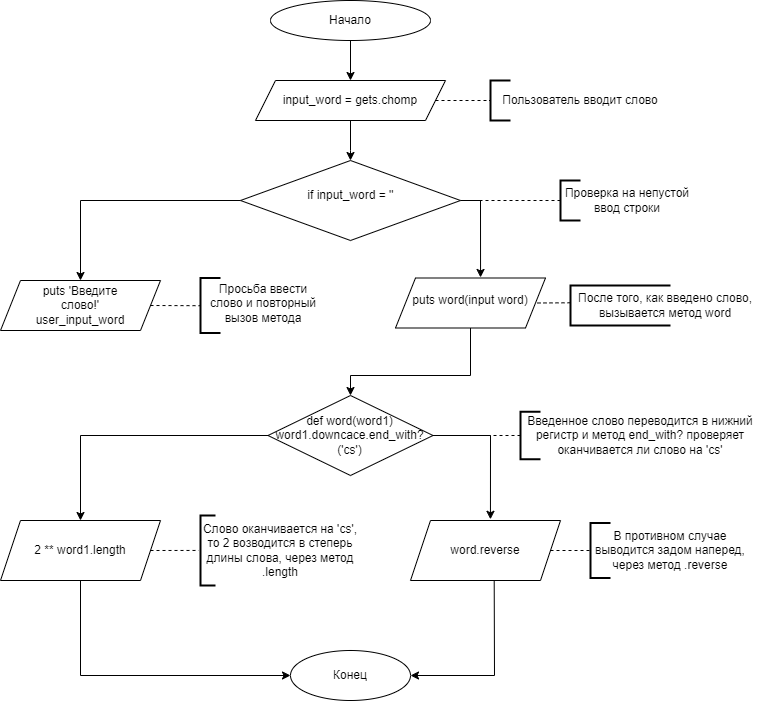

The diagram above was exported from draw.io. Its source (the exported page's mxGraphModel, read from the mxfile embedded in the PNG):
<mxGraphModel dx="1434" dy="791" grid="1" gridSize="10" guides="1" tooltips="1" connect="1" arrows="1" fold="1" page="1" pageScale="1" pageWidth="827" pageHeight="1169" math="0" shadow="0">
  <root>
    <mxCell id="0" />
    <mxCell id="1" parent="0" />
    <mxCell id="-7sGtPlRLoZwpXZAhmmz-4" value="" style="endArrow=classic;html=1;rounded=0;exitX=0.5;exitY=1;exitDx=0;exitDy=0;" parent="1" source="-7sGtPlRLoZwpXZAhmmz-5" edge="1">
      <mxGeometry width="50" height="50" relative="1" as="geometry">
        <mxPoint x="400" y="270" as="sourcePoint" />
        <mxPoint x="400" y="120" as="targetPoint" />
      </mxGeometry>
    </mxCell>
    <mxCell id="-7sGtPlRLoZwpXZAhmmz-5" value="" style="ellipse;whiteSpace=wrap;html=1;" parent="1" vertex="1">
      <mxGeometry x="320" y="40" width="160" height="40" as="geometry" />
    </mxCell>
    <mxCell id="-7sGtPlRLoZwpXZAhmmz-6" value="Начало" style="text;html=1;align=center;verticalAlign=middle;whiteSpace=wrap;rounded=0;" parent="1" vertex="1">
      <mxGeometry x="370" y="45" width="60" height="30" as="geometry" />
    </mxCell>
    <mxCell id="-7sGtPlRLoZwpXZAhmmz-7" value="" style="shape=parallelogram;perimeter=parallelogramPerimeter;whiteSpace=wrap;html=1;fixedSize=1;" parent="1" vertex="1">
      <mxGeometry x="305" y="120" width="190" height="40" as="geometry" />
    </mxCell>
    <mxCell id="-7sGtPlRLoZwpXZAhmmz-8" value="input_word = gets.chomp" style="text;html=1;align=center;verticalAlign=middle;whiteSpace=wrap;rounded=0;" parent="1" vertex="1">
      <mxGeometry x="320" y="125" width="160" height="30" as="geometry" />
    </mxCell>
    <mxCell id="-7sGtPlRLoZwpXZAhmmz-10" value="" style="strokeWidth=2;html=1;shape=mxgraph.flowchart.annotation_1;align=left;pointerEvents=1;" parent="1" vertex="1">
      <mxGeometry x="540" y="120" width="20" height="40" as="geometry" />
    </mxCell>
    <mxCell id="-7sGtPlRLoZwpXZAhmmz-12" value="Пользователь вводит слово" style="text;html=1;align=center;verticalAlign=middle;whiteSpace=wrap;rounded=0;" parent="1" vertex="1">
      <mxGeometry x="540" y="125" width="180" height="30" as="geometry" />
    </mxCell>
    <mxCell id="-7sGtPlRLoZwpXZAhmmz-13" value="" style="endArrow=none;dashed=1;html=1;rounded=0;entryX=0;entryY=0.5;entryDx=0;entryDy=0;entryPerimeter=0;" parent="1" source="-7sGtPlRLoZwpXZAhmmz-7" target="-7sGtPlRLoZwpXZAhmmz-10" edge="1">
      <mxGeometry width="50" height="50" relative="1" as="geometry">
        <mxPoint x="510" y="100" as="sourcePoint" />
        <mxPoint x="430" y="210" as="targetPoint" />
      </mxGeometry>
    </mxCell>
    <mxCell id="-7sGtPlRLoZwpXZAhmmz-15" value="" style="endArrow=classic;html=1;rounded=0;exitX=0.5;exitY=1;exitDx=0;exitDy=0;" parent="1" source="-7sGtPlRLoZwpXZAhmmz-7" edge="1">
      <mxGeometry width="50" height="50" relative="1" as="geometry">
        <mxPoint x="410" y="90" as="sourcePoint" />
        <mxPoint x="400" y="200" as="targetPoint" />
        <Array as="points">
          <mxPoint x="400" y="190" />
        </Array>
      </mxGeometry>
    </mxCell>
    <mxCell id="-7sGtPlRLoZwpXZAhmmz-16" value="" style="rhombus;whiteSpace=wrap;html=1;" parent="1" vertex="1">
      <mxGeometry x="290" y="200" width="220" height="80" as="geometry" />
    </mxCell>
    <mxCell id="-7sGtPlRLoZwpXZAhmmz-19" value="" style="endArrow=none;dashed=1;html=1;rounded=0;entryX=1;entryY=0.5;entryDx=0;entryDy=0;" parent="1" target="-7sGtPlRLoZwpXZAhmmz-16" edge="1">
      <mxGeometry width="50" height="50" relative="1" as="geometry">
        <mxPoint x="610" y="240" as="sourcePoint" />
        <mxPoint x="420" y="190" as="targetPoint" />
      </mxGeometry>
    </mxCell>
    <mxCell id="-7sGtPlRLoZwpXZAhmmz-20" value="" style="strokeWidth=2;html=1;shape=mxgraph.flowchart.annotation_1;align=left;pointerEvents=1;" parent="1" vertex="1">
      <mxGeometry x="610" y="220" width="20" height="40" as="geometry" />
    </mxCell>
    <mxCell id="-7sGtPlRLoZwpXZAhmmz-21" value="Проверка на непустой ввод строки" style="text;html=1;align=center;verticalAlign=middle;whiteSpace=wrap;rounded=0;" parent="1" vertex="1">
      <mxGeometry x="610" y="225" width="133.5" height="30" as="geometry" />
    </mxCell>
    <mxCell id="-7sGtPlRLoZwpXZAhmmz-22" value="" style="endArrow=classic;html=1;rounded=0;exitX=0;exitY=0.5;exitDx=0;exitDy=0;" parent="1" source="-7sGtPlRLoZwpXZAhmmz-16" target="-7sGtPlRLoZwpXZAhmmz-23" edge="1">
      <mxGeometry width="50" height="50" relative="1" as="geometry">
        <mxPoint x="390" y="260" as="sourcePoint" />
        <mxPoint x="160" y="320" as="targetPoint" />
        <Array as="points">
          <mxPoint x="130" y="240" />
        </Array>
      </mxGeometry>
    </mxCell>
    <mxCell id="-7sGtPlRLoZwpXZAhmmz-23" value="" style="shape=parallelogram;perimeter=parallelogramPerimeter;whiteSpace=wrap;html=1;fixedSize=1;" parent="1" vertex="1">
      <mxGeometry x="50" y="320" width="160" height="50" as="geometry" />
    </mxCell>
    <mxCell id="-7sGtPlRLoZwpXZAhmmz-24" value="puts 'Введите слово!'&lt;div&gt;user_input_word&lt;/div&gt;" style="text;html=1;align=center;verticalAlign=middle;whiteSpace=wrap;rounded=0;" parent="1" vertex="1">
      <mxGeometry x="75" y="330" width="110" height="30" as="geometry" />
    </mxCell>
    <mxCell id="-7sGtPlRLoZwpXZAhmmz-25" value="" style="endArrow=classic;html=1;rounded=0;exitX=1;exitY=0.5;exitDx=0;exitDy=0;entryX=0.567;entryY=-0.011;entryDx=0;entryDy=0;entryPerimeter=0;" parent="1" source="-7sGtPlRLoZwpXZAhmmz-16" target="-7sGtPlRLoZwpXZAhmmz-26" edge="1">
      <mxGeometry width="50" height="50" relative="1" as="geometry">
        <mxPoint x="320" y="290" as="sourcePoint" />
        <mxPoint x="570" y="310" as="targetPoint" />
        <Array as="points">
          <mxPoint x="530" y="240" />
        </Array>
      </mxGeometry>
    </mxCell>
    <mxCell id="-7sGtPlRLoZwpXZAhmmz-26" value="" style="shape=parallelogram;perimeter=parallelogramPerimeter;whiteSpace=wrap;html=1;fixedSize=1;" parent="1" vertex="1">
      <mxGeometry x="445" y="317.5" width="150" height="50" as="geometry" />
    </mxCell>
    <mxCell id="-7sGtPlRLoZwpXZAhmmz-27" value="puts word(input word)" style="text;html=1;align=center;verticalAlign=middle;whiteSpace=wrap;rounded=0;" parent="1" vertex="1">
      <mxGeometry x="460" y="325" width="120" height="30" as="geometry" />
    </mxCell>
    <mxCell id="-7sGtPlRLoZwpXZAhmmz-28" value="" style="endArrow=none;dashed=1;html=1;rounded=0;entryX=0.003;entryY=0.59;entryDx=0;entryDy=0;entryPerimeter=0;exitX=1;exitY=0.5;exitDx=0;exitDy=0;" parent="1" source="-7sGtPlRLoZwpXZAhmmz-23" target="-7sGtPlRLoZwpXZAhmmz-32" edge="1">
      <mxGeometry width="50" height="50" relative="1" as="geometry">
        <mxPoint x="210" y="350" as="sourcePoint" />
        <mxPoint x="200" y="345" as="targetPoint" />
      </mxGeometry>
    </mxCell>
    <mxCell id="-7sGtPlRLoZwpXZAhmmz-30" value="" style="strokeWidth=2;html=1;shape=mxgraph.flowchart.annotation_1;align=left;pointerEvents=1;" parent="1" vertex="1">
      <mxGeometry x="250" y="317.5" width="20" height="55" as="geometry" />
    </mxCell>
    <mxCell id="-7sGtPlRLoZwpXZAhmmz-32" value="Просьба ввести слово и повторный вызов метода" style="text;html=1;align=center;verticalAlign=middle;whiteSpace=wrap;rounded=0;" parent="1" vertex="1">
      <mxGeometry x="250" y="327.5" width="126" height="30" as="geometry" />
    </mxCell>
    <mxCell id="-7sGtPlRLoZwpXZAhmmz-33" value="" style="endArrow=none;dashed=1;html=1;rounded=0;entryX=1;entryY=0.5;entryDx=0;entryDy=0;exitX=0;exitY=0.432;exitDx=0;exitDy=0;exitPerimeter=0;" parent="1" source="-7sGtPlRLoZwpXZAhmmz-34" target="-7sGtPlRLoZwpXZAhmmz-26" edge="1">
      <mxGeometry width="50" height="50" relative="1" as="geometry">
        <mxPoint x="620" y="343" as="sourcePoint" />
        <mxPoint x="620" y="240" as="targetPoint" />
      </mxGeometry>
    </mxCell>
    <mxCell id="-7sGtPlRLoZwpXZAhmmz-34" value="" style="strokeWidth=2;html=1;shape=mxgraph.flowchart.annotation_1;align=left;pointerEvents=1;" parent="1" vertex="1">
      <mxGeometry x="620" y="325" width="100" height="40" as="geometry" />
    </mxCell>
    <mxCell id="-7sGtPlRLoZwpXZAhmmz-35" value="После того, как введено слово, вызывается метод word" style="text;html=1;align=center;verticalAlign=middle;whiteSpace=wrap;rounded=0;" parent="1" vertex="1">
      <mxGeometry x="620" y="330" width="190" height="30" as="geometry" />
    </mxCell>
    <mxCell id="-7sGtPlRLoZwpXZAhmmz-37" value="" style="endArrow=classic;html=1;rounded=0;exitX=0.5;exitY=1;exitDx=0;exitDy=0;" parent="1" source="-7sGtPlRLoZwpXZAhmmz-26" edge="1">
      <mxGeometry width="50" height="50" relative="1" as="geometry">
        <mxPoint x="595" y="375" as="sourcePoint" />
        <mxPoint x="400" y="435" as="targetPoint" />
        <Array as="points">
          <mxPoint x="520" y="415" />
          <mxPoint x="400" y="415" />
        </Array>
      </mxGeometry>
    </mxCell>
    <mxCell id="-7sGtPlRLoZwpXZAhmmz-38" value="" style="rhombus;whiteSpace=wrap;html=1;" parent="1" vertex="1">
      <mxGeometry x="317.5" y="435" width="165" height="80" as="geometry" />
    </mxCell>
    <mxCell id="-7sGtPlRLoZwpXZAhmmz-39" value="def word(word1)&lt;div&gt;word1.downcace.end_with?('cs')&lt;/div&gt;" style="text;html=1;align=center;verticalAlign=middle;whiteSpace=wrap;rounded=0;" parent="1" vertex="1">
      <mxGeometry x="327" y="442.5" width="145" height="65" as="geometry" />
    </mxCell>
    <mxCell id="-7sGtPlRLoZwpXZAhmmz-44" value="" style="endArrow=classic;html=1;rounded=0;exitX=0;exitY=0.5;exitDx=0;exitDy=0;entryX=0.5;entryY=0;entryDx=0;entryDy=0;" parent="1" source="-7sGtPlRLoZwpXZAhmmz-38" target="-7sGtPlRLoZwpXZAhmmz-46" edge="1">
      <mxGeometry width="50" height="50" relative="1" as="geometry">
        <mxPoint x="260" y="420" as="sourcePoint" />
        <mxPoint x="200" y="560" as="targetPoint" />
        <Array as="points">
          <mxPoint x="130" y="475" />
        </Array>
      </mxGeometry>
    </mxCell>
    <mxCell id="-7sGtPlRLoZwpXZAhmmz-45" value="" style="endArrow=classic;html=1;rounded=0;exitX=1;exitY=0.5;exitDx=0;exitDy=0;entryX=0.533;entryY=-0.02;entryDx=0;entryDy=0;entryPerimeter=0;" parent="1" source="-7sGtPlRLoZwpXZAhmmz-38" target="-7sGtPlRLoZwpXZAhmmz-47" edge="1">
      <mxGeometry width="50" height="50" relative="1" as="geometry">
        <mxPoint x="260" y="570" as="sourcePoint" />
        <mxPoint x="600" y="560" as="targetPoint" />
        <Array as="points">
          <mxPoint x="540" y="475" />
        </Array>
      </mxGeometry>
    </mxCell>
    <mxCell id="-7sGtPlRLoZwpXZAhmmz-46" value="" style="shape=parallelogram;perimeter=parallelogramPerimeter;whiteSpace=wrap;html=1;fixedSize=1;" parent="1" vertex="1">
      <mxGeometry x="50" y="560" width="160" height="60" as="geometry" />
    </mxCell>
    <mxCell id="-7sGtPlRLoZwpXZAhmmz-47" value="" style="shape=parallelogram;perimeter=parallelogramPerimeter;whiteSpace=wrap;html=1;fixedSize=1;" parent="1" vertex="1">
      <mxGeometry x="460" y="560" width="150" height="60" as="geometry" />
    </mxCell>
    <mxCell id="-7sGtPlRLoZwpXZAhmmz-48" value="" style="endArrow=classic;html=1;rounded=0;exitX=0.5;exitY=1;exitDx=0;exitDy=0;entryX=0;entryY=0.5;entryDx=0;entryDy=0;" parent="1" source="-7sGtPlRLoZwpXZAhmmz-46" target="-7sGtPlRLoZwpXZAhmmz-50" edge="1">
      <mxGeometry width="50" height="50" relative="1" as="geometry">
        <mxPoint x="250" y="600" as="sourcePoint" />
        <mxPoint x="320" y="720" as="targetPoint" />
        <Array as="points">
          <mxPoint x="130" y="715" />
        </Array>
      </mxGeometry>
    </mxCell>
    <mxCell id="-7sGtPlRLoZwpXZAhmmz-49" value="" style="endArrow=classic;html=1;rounded=0;exitX=0.558;exitY=1.002;exitDx=0;exitDy=0;entryX=1;entryY=0.5;entryDx=0;entryDy=0;exitPerimeter=0;" parent="1" source="-7sGtPlRLoZwpXZAhmmz-47" target="-7sGtPlRLoZwpXZAhmmz-50" edge="1">
      <mxGeometry width="50" height="50" relative="1" as="geometry">
        <mxPoint x="250" y="600" as="sourcePoint" />
        <mxPoint x="430" y="720" as="targetPoint" />
        <Array as="points">
          <mxPoint x="544" y="715" />
        </Array>
      </mxGeometry>
    </mxCell>
    <mxCell id="-7sGtPlRLoZwpXZAhmmz-50" value="" style="ellipse;whiteSpace=wrap;html=1;" parent="1" vertex="1">
      <mxGeometry x="340" y="690" width="120" height="50" as="geometry" />
    </mxCell>
    <mxCell id="-7sGtPlRLoZwpXZAhmmz-51" value="Конец" style="text;html=1;align=center;verticalAlign=middle;whiteSpace=wrap;rounded=0;" parent="1" vertex="1">
      <mxGeometry x="370" y="700" width="60" height="30" as="geometry" />
    </mxCell>
    <mxCell id="-7sGtPlRLoZwpXZAhmmz-52" value="" style="endArrow=none;dashed=1;html=1;rounded=0;entryX=1;entryY=0.5;entryDx=0;entryDy=0;" parent="1" target="-7sGtPlRLoZwpXZAhmmz-38" edge="1">
      <mxGeometry width="50" height="50" relative="1" as="geometry">
        <mxPoint x="570" y="475" as="sourcePoint" />
        <mxPoint x="260" y="580" as="targetPoint" />
      </mxGeometry>
    </mxCell>
    <mxCell id="-7sGtPlRLoZwpXZAhmmz-53" value="" style="strokeWidth=2;html=1;shape=mxgraph.flowchart.annotation_1;align=left;pointerEvents=1;" parent="1" vertex="1">
      <mxGeometry x="570" y="451.25" width="20" height="47.5" as="geometry" />
    </mxCell>
    <mxCell id="-7sGtPlRLoZwpXZAhmmz-54" value="Введенное слово переводится в нижний регистр и метод end_with? проверяет оканчивается ли слово на 'cs'" style="text;html=1;align=center;verticalAlign=middle;whiteSpace=wrap;rounded=0;" parent="1" vertex="1">
      <mxGeometry x="570" y="460" width="240" height="30" as="geometry" />
    </mxCell>
    <mxCell id="-7sGtPlRLoZwpXZAhmmz-55" value="2 ** word1.length" style="text;html=1;align=center;verticalAlign=middle;whiteSpace=wrap;rounded=0;" parent="1" vertex="1">
      <mxGeometry x="75" y="575" width="110" height="30" as="geometry" />
    </mxCell>
    <mxCell id="-7sGtPlRLoZwpXZAhmmz-56" value="" style="endArrow=none;dashed=1;html=1;rounded=0;exitX=1;exitY=0.5;exitDx=0;exitDy=0;entryX=-0.011;entryY=0.498;entryDx=0;entryDy=0;entryPerimeter=0;" parent="1" source="-7sGtPlRLoZwpXZAhmmz-46" target="-7sGtPlRLoZwpXZAhmmz-58" edge="1">
      <mxGeometry width="50" height="50" relative="1" as="geometry">
        <mxPoint x="110" y="530" as="sourcePoint" />
        <mxPoint x="240" y="590" as="targetPoint" />
      </mxGeometry>
    </mxCell>
    <mxCell id="-7sGtPlRLoZwpXZAhmmz-57" value="" style="strokeWidth=2;html=1;shape=mxgraph.flowchart.annotation_1;align=left;pointerEvents=1;" parent="1" vertex="1">
      <mxGeometry x="250" y="555" width="15" height="70" as="geometry" />
    </mxCell>
    <mxCell id="-7sGtPlRLoZwpXZAhmmz-58" value="Слово оканчивается на 'cs', то 2 возводится в степерь длины слова, через метод .length" style="text;html=1;align=center;verticalAlign=middle;whiteSpace=wrap;rounded=0;" parent="1" vertex="1">
      <mxGeometry x="250" y="575" width="160" height="30" as="geometry" />
    </mxCell>
    <mxCell id="-7sGtPlRLoZwpXZAhmmz-59" value="word.reverse" style="text;html=1;align=center;verticalAlign=middle;whiteSpace=wrap;rounded=0;" parent="1" vertex="1">
      <mxGeometry x="505" y="575" width="60" height="30" as="geometry" />
    </mxCell>
    <mxCell id="-7sGtPlRLoZwpXZAhmmz-60" value="" style="endArrow=none;dashed=1;html=1;rounded=0;exitX=1;exitY=0.5;exitDx=0;exitDy=0;" parent="1" source="-7sGtPlRLoZwpXZAhmmz-47" edge="1">
      <mxGeometry width="50" height="50" relative="1" as="geometry">
        <mxPoint x="460" y="740" as="sourcePoint" />
        <mxPoint x="640" y="590" as="targetPoint" />
      </mxGeometry>
    </mxCell>
    <mxCell id="-7sGtPlRLoZwpXZAhmmz-61" value="" style="strokeWidth=2;html=1;shape=mxgraph.flowchart.annotation_1;align=left;pointerEvents=1;" parent="1" vertex="1">
      <mxGeometry x="640" y="562.5" width="20" height="55" as="geometry" />
    </mxCell>
    <mxCell id="-7sGtPlRLoZwpXZAhmmz-62" value="В противном случае выводится задом наперед, через метод .reverse" style="text;html=1;align=center;verticalAlign=middle;whiteSpace=wrap;rounded=0;" parent="1" vertex="1">
      <mxGeometry x="640" y="575" width="160" height="30" as="geometry" />
    </mxCell>
    <mxCell id="-7sGtPlRLoZwpXZAhmmz-63" value="if input_word = ''" style="text;html=1;align=center;verticalAlign=middle;whiteSpace=wrap;rounded=0;" parent="1" vertex="1">
      <mxGeometry x="349.75" y="220" width="100.5" height="30" as="geometry" />
    </mxCell>
  </root>
</mxGraphModel>